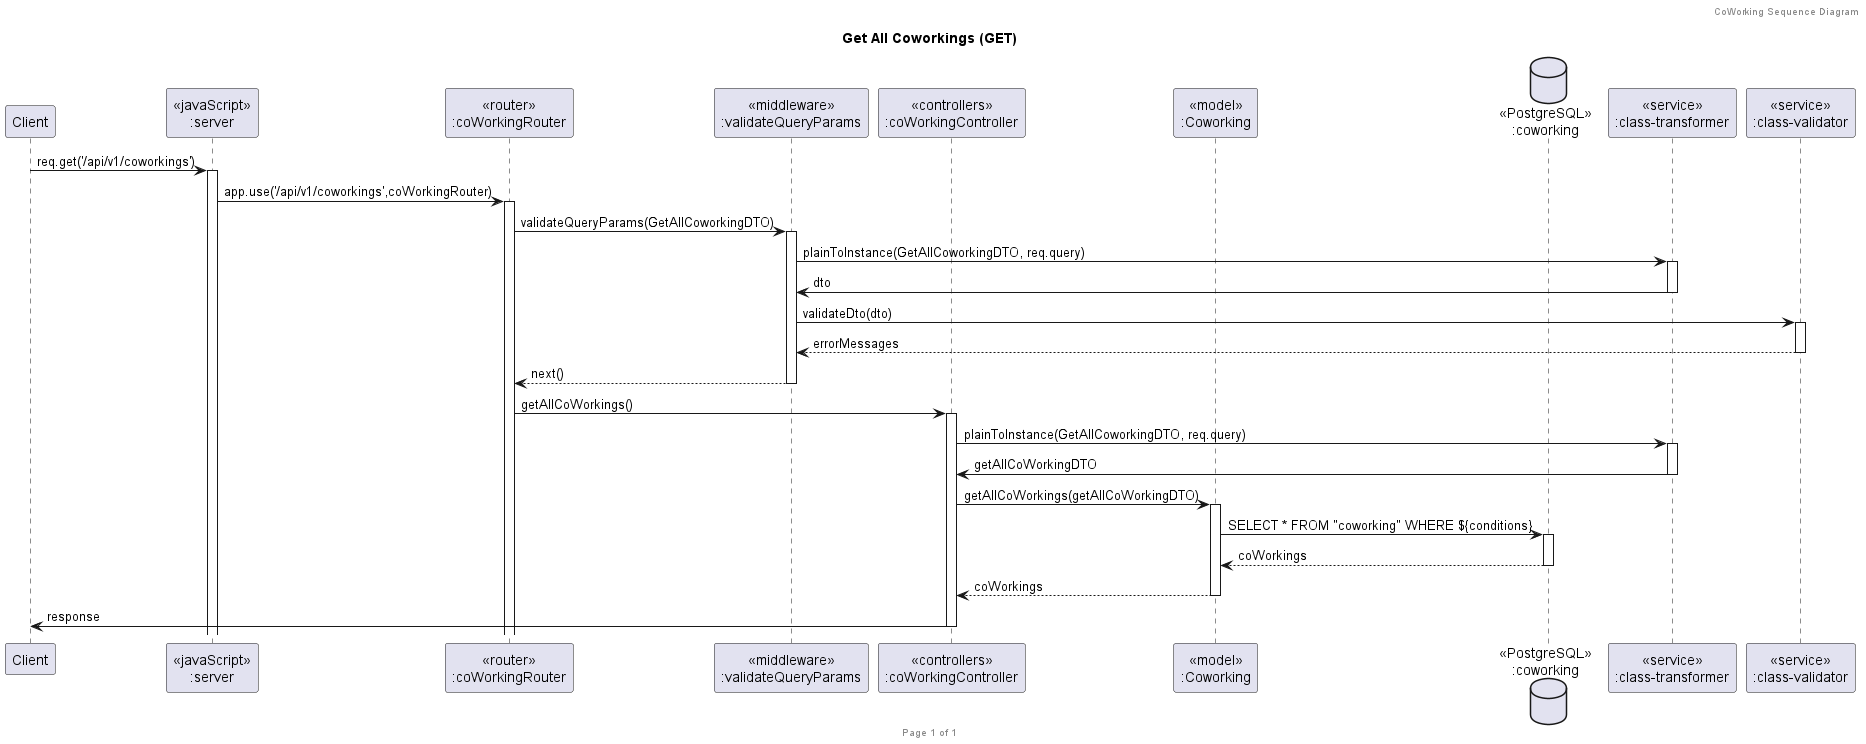

The diagram above was rendered by PlantUML. Its source (embedded in the PNG):
@startuml Get All Coworkings (GET)

header CoWorking Sequence Diagram
footer Page %page% of %lastpage%
title "Get All Coworkings (GET)"

participant "Client" as client
participant "<<javaScript>>\n:server" as server
participant "<<router>>\n:coWorkingRouter" as coWorkingRouter
participant "<<middleware>>\n:validateQueryParams" as middleware
participant "<<controllers>>\n:coWorkingController" as coWorkingController
participant "<<model>>\n:Coworking" as coWorkingModel
database "<<PostgreSQL>>\n:coworking" as coWorkingDatabase
participant "<<service>>\n:class-transformer" as classTransformer
participant "<<service>>\n:class-validator" as classValidator

client->server ++:req.get('/api/v1/coworkings')
server->coWorkingRouter ++:app.use('/api/v1/coworkings',coWorkingRouter)

coWorkingRouter -> middleware ++: validateQueryParams(GetAllCoworkingDTO)
middleware -> classTransformer ++: plainToInstance(GetAllCoworkingDTO, req.query)
classTransformer -> middleware --: dto
middleware -> classValidator ++: validateDto(dto)
classValidator --> middleware --: errorMessages
middleware --> coWorkingRouter --: next()

coWorkingRouter -> coWorkingController ++:getAllCoWorkings()

coWorkingController->classTransformer ++: plainToInstance(GetAllCoworkingDTO, req.query)
classTransformer -> coWorkingController --: getAllCoWorkingDTO
coWorkingController -> coWorkingModel ++: getAllCoWorkings(getAllCoWorkingDTO)
coWorkingModel -> coWorkingDatabase ++: SELECT * FROM "coworking" WHERE ${conditions}
coWorkingDatabase --> coWorkingModel --: coWorkings
coWorkingModel --> coWorkingController --: coWorkings
coWorkingController -> client --: response

@enduml